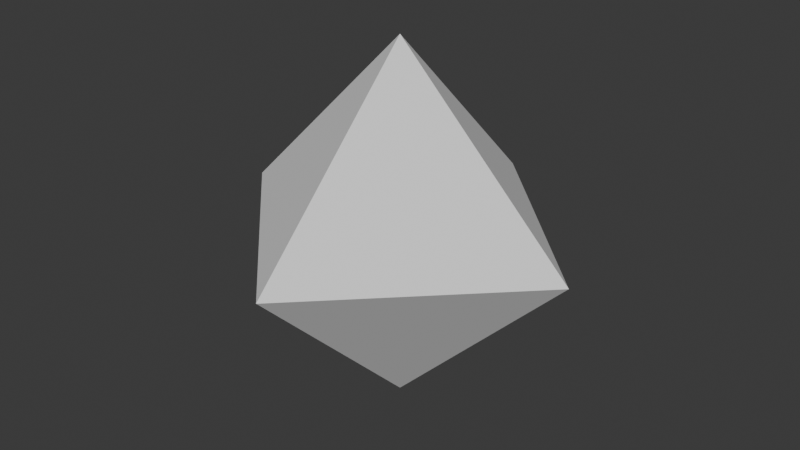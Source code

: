 # Source: OctaShip.blend  (saved by Blender 4.1.23; exported with 4.5.12 LTS)
import bpy
from mathutils import Matrix  # noqa: F401  (used for matrix-valued properties, if any)

bpy.ops.wm.read_factory_settings(use_empty=True)
scene = bpy.context.scene
scene.name = 'Scene'

# ---- collections
col_collection = bpy.data.collections.new('Collection'); scene.collection.children.link(col_collection)

# ---- world
world_world = bpy.data.worlds.new('World'); scene.world = world_world
world_world.use_nodes = True; world_world.node_tree.nodes.clear()
_N = world_world.node_tree.nodes; _L = world_world.node_tree.links
n0 = _N.new('ShaderNodeOutputWorld'); n0.name = 'World Output'; n0.location = (300, 300)
n1 = _N.new('ShaderNodeBackground'); n1.name = 'Background'; n1.location = (10, 300)
n1.inputs[0].default_value = (0.05088, 0.05088, 0.05088, 1.0)
_L.new(n1.outputs[0], n0.inputs[0])
n0.is_active_output = True
world_world.color = (0.05088, 0.05088, 0.05088)
world_world.use_sun_shadow = False
world_world.sun_shadow_jitter_overblur = 0.0

# ---- meshes
me_octa = bpy.data.meshes.new('Octa')
me_octa.from_pydata([(1.0, 0.0, 0.0), (-1.0, 0.0, 0.0), (0.0, 1.0, 0.0), (0.0, -1.0, 0.0), (0.0, 0.0, 1.0), (0.0, 0.0, -1.0)], [], [(4, 0, 2), (4, 2, 1), (4, 1, 3), (4, 3, 0), (5, 2, 0), (5, 1, 2), (5, 3, 1), (5, 0, 3)])
me_octa.update()

# ---- objects
ob_octa = bpy.data.objects.new('Octa', me_octa)

# ---- transforms, parenting, visibility, modifiers, constraints
ob_octa.location = (0.0, 0.0, 0.0)

# ---- collection membership
col_collection.objects.link(ob_octa)

# ---- scene / render settings (as saved in the file)
scene.frame_start = 1; scene.frame_end = 250; scene.frame_set(1)
scene.render.engine = 'BLENDER_EEVEE_NEXT'
scene.cycles.sampling_pattern = 'TABULATED_SOBOL'
scene.eevee.ray_tracing_options.trace_max_roughness = 0.0
bpy.context.view_layer.update()

# ---- added for rendering (the .blend has no active camera and no usable light): camera, sun
cam_auto = bpy.data.cameras.new('AutoCamera')
cam_auto.lens = 50.0
cam_auto.sensor_width = 36.0
cam_auto.clip_end = 1000.0
ob_auto_camera = bpy.data.objects.new('AutoCamera', cam_auto)
scene.collection.objects.link(ob_auto_camera)
ob_auto_camera.location = (3.20507, -3.84609, 2.56406)
ob_auto_camera.rotation_euler = (1.09748, -7.21219e-08, 0.694738)
scene.camera = ob_auto_camera
light_auto_sun = bpy.data.lights.new('AutoSun', 'SUN')
light_auto_sun.energy = 3.0
light_auto_sun.angle = 0.0523599
ob_auto_sun = bpy.data.objects.new('AutoSun', light_auto_sun)
scene.collection.objects.link(ob_auto_sun)
ob_auto_sun.rotation_euler = (0.872665, 0.174533, 0.523599)
bpy.context.view_layer.update()
